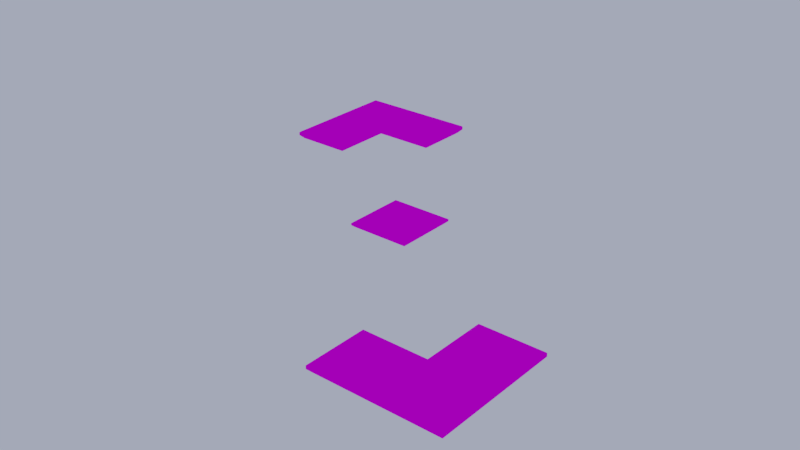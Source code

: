 # Source: st005.blend  (saved by Blender 3.1.7; exported with 4.5.12 LTS)
import bpy
from mathutils import Matrix  # noqa: F401  (used for matrix-valued properties, if any)

bpy.ops.wm.read_factory_settings(use_empty=True)
scene = bpy.context.scene
scene.name = 'level1_ref'

# ---- images (referenced by path relative to the original .blend; pixels are not part of the script)
import os
ASSET_DIR = os.environ.get("B2B_ASSET_DIR", "")  # directory of the original .blend (textures are referenced by path, not embedded)
HERE = os.path.dirname(os.path.abspath(__file__))  # packed textures are extracted next to this script under _unpacked/

def load_image(name, relpath, width, height, colorspace="sRGB"):
    """Load a texture the original file referenced (path relative to the .blend, or extracted next to this script)."""
    p = next((c for c in (os.path.join(HERE, relpath), os.path.join(ASSET_DIR, relpath)) if relpath and os.path.exists(c)), "")
    if p:
        img = bpy.data.images.load(p, check_existing=True)
        img.name = name
    else:  # same state as the original file: an image datablock whose file is absent (Cycles renders it pink)
        img = bpy.data.images.new(name, width, height)
        img.source = "FILE"
        img.filepath = "//" + (relpath or name)
    img.colorspace_settings.name = colorspace
    return img
img_check1_png = load_image('check1.png', 'check1.png', 1024, 1024, 'sRGB')
img_tw_grass_color_png_001 = load_image('tw_grass_color.png.001', 'tw_grass_color.png', 1024, 1024, 'Non-Color')
img_check3_png = load_image('check3.png', 'check3.png', 1024, 1024, 'sRGB')
img_trim_png = load_image('trim.png', 'trim.png', 1024, 1024, 'sRGB')
img_sandstonetrim_wide_png = load_image('sandstonetrim-wide.png', 'sandstonetrim-wide.png', 1024, 1024, 'sRGB')

# ---- materials (node trees are filled in below, after node groups)
mat_check1 = bpy.data.materials.new('check1')
mat_check1.use_backface_culling = True
mat_check1.use_transparent_shadow = False
mat_check1.roughness = 0.5
mat_check1.specular_intensity = 0.0
mat_check2 = bpy.data.materials.new('check2')
mat_check2.use_backface_culling = True
mat_check2.use_transparent_shadow = False
mat_check2.roughness = 0.5
mat_check2.specular_intensity = 0.0
mat_fillflower = bpy.data.materials.new('fillflower')
mat_fillflower.use_backface_culling = True
mat_fillflower.use_transparent_shadow = False
mat_fillflower.roughness = 0.5
mat_fillflower.specular_intensity = 0.0
mat_material_001 = bpy.data.materials.new('Material.001')
mat_material_001.use_backface_culling = True
mat_material_001.use_transparent_shadow = False
mat_material_001.roughness = 0.5
mat_material_001.specular_intensity = 0.0

# ---- node groups
ng_auto_smooth = bpy.data.node_groups.new('Auto Smooth', 'GeometryNodeTree')
_s = ng_auto_smooth.interface.new_socket(name='Geometry', in_out='OUTPUT', socket_type='NodeSocketGeometry')
_s = ng_auto_smooth.interface.new_socket(name='Geometry', in_out='INPUT', socket_type='NodeSocketGeometry')
_s = ng_auto_smooth.interface.new_socket(name='Angle', in_out='INPUT', socket_type='NodeSocketFloat')
_s.subtype = 'ANGLE'
_s.min_value = 0.0
_s.max_value = 3.142
ng_auto_smooth.is_modifier = True
_N = ng_auto_smooth.nodes; _L = ng_auto_smooth.links
n0 = _N.new('NodeGroupOutput'); n0.name = 'Group Output'; n0.location = (480, -100)
n1 = _N.new('NodeGroupInput'); n1.name = 'Group Input'; n1.location = (-420, -300)
n2 = _N.new('NodeGroupInput'); n2.name = 'Group Input.001'; n2.location = (-60, -100)
n3 = _N.new('GeometryNodeSetShadeSmooth'); n3.name = 'Set Shade Smooth'; n3.location = (120, -100)
n3.domain = 'EDGE'
n4 = _N.new('GeometryNodeSetShadeSmooth'); n4.name = 'Set Shade Smooth.001'; n4.location = (300, -100)
n5 = _N.new('GeometryNodeInputMeshEdgeAngle'); n5.name = 'Edge Angle'; n5.location = (-420, -220)
n6 = _N.new('GeometryNodeInputEdgeSmooth'); n6.name = 'Is Edge Smooth'; n6.location = (-60, -160)
n7 = _N.new('GeometryNodeInputShadeSmooth'); n7.name = 'Is Face Smooth'; n7.location = (-240, -340)
n8 = _N.new('FunctionNodeBooleanMath'); n8.name = 'Boolean Math'; n8.location = (-60, -220)
n9 = _N.new('FunctionNodeCompare'); n9.name = 'Compare'; n9.location = (-240, -180)
n9.operation = 'LESS_EQUAL'
_L.new(n5.outputs[0], n9.inputs[0])
_L.new(n4.outputs[0], n0.inputs[0])
_L.new(n1.outputs[1], n9.inputs[1])
_L.new(n9.outputs[0], n8.inputs[0])
_L.new(n7.outputs[0], n8.inputs[1])
_L.new(n2.outputs[0], n3.inputs[0])
_L.new(n6.outputs[0], n3.inputs[1])
_L.new(n3.outputs[0], n4.inputs[0])
_L.new(n8.outputs[0], n3.inputs[2])
n0.is_active_output = True

# ---- material node trees
mat_check1.use_nodes = True; mat_check1.node_tree.nodes.clear()
_N = mat_check1.node_tree.nodes; _L = mat_check1.node_tree.links
n0 = _N.new('ShaderNodeBsdfPrincipled'); n0.name = 'Principled BSDF'; n0.location = (10, 300)
n0.distribution = 'GGX'
n0.subsurface_method = 'RANDOM_WALK_SKIN'
n0.inputs[3].default_value = 1.45
n0.inputs[13].default_value = 0.0
n0.inputs[27].default_value = (0.0, 0.0, 0.0, 1.0)
n0.inputs[28].default_value = 1.0
n1 = _N.new('ShaderNodeOutputMaterial'); n1.name = 'Material Output'; n1.location = (300, 300)
n2 = _N.new('ShaderNodeNormalMap'); n2.name = 'Normal Map'; n2.location = (-300, -300)
n2.label = 'Normal/Map'
n2.inputs[0].default_value = 0.0
n3 = _N.new('ShaderNodeTexImage'); n3.name = 'Image Texture'; n3.location = (-300, 600)
n3.image = img_check1_png
n4 = _N.new('ShaderNodeTexImage'); n4.name = 'Image Texture.001'; n4.location = (-300, 0)
n4.image = img_tw_grass_color_png_001
_L.new(n0.outputs[0], n1.inputs[0])
_L.new(n2.outputs[0], n0.inputs[5])
_L.new(n3.outputs[0], n0.inputs[0])
_L.new(n4.outputs[1], n0.inputs[4])
n1.is_active_output = True
mat_check2.use_nodes = True; mat_check2.node_tree.nodes.clear()
_N = mat_check2.node_tree.nodes; _L = mat_check2.node_tree.links
n0 = _N.new('ShaderNodeBsdfPrincipled'); n0.name = 'Principled BSDF'; n0.location = (10, 300)
n0.distribution = 'GGX'
n0.subsurface_method = 'RANDOM_WALK_SKIN'
n0.inputs[3].default_value = 1.45
n0.inputs[13].default_value = 0.0
n0.inputs[27].default_value = (0.0, 0.0, 0.0, 1.0)
n0.inputs[28].default_value = 1.0
n1 = _N.new('ShaderNodeOutputMaterial'); n1.name = 'Material Output'; n1.location = (300, 300)
n2 = _N.new('ShaderNodeNormalMap'); n2.name = 'Normal Map'; n2.location = (-300, -300)
n2.label = 'Normal/Map'
n2.inputs[0].default_value = 0.0
n3 = _N.new('ShaderNodeTexImage'); n3.name = 'Image Texture'; n3.location = (-280, 280)
n3.image = img_check3_png
_L.new(n0.outputs[0], n1.inputs[0])
_L.new(n2.outputs[0], n0.inputs[5])
_L.new(n3.outputs[0], n0.inputs[0])
n1.is_active_output = True
mat_fillflower.use_nodes = True; mat_fillflower.node_tree.nodes.clear()
_N = mat_fillflower.node_tree.nodes; _L = mat_fillflower.node_tree.links
n0 = _N.new('ShaderNodeBsdfPrincipled'); n0.name = 'Principled BSDF'; n0.location = (10, 300)
n0.distribution = 'GGX'
n0.subsurface_method = 'RANDOM_WALK_SKIN'
n0.inputs[3].default_value = 1.45
n0.inputs[13].default_value = 0.0
n0.inputs[27].default_value = (0.0, 0.0, 0.0, 1.0)
n0.inputs[28].default_value = 1.0
n1 = _N.new('ShaderNodeOutputMaterial'); n1.name = 'Material Output'; n1.location = (300, 300)
n2 = _N.new('ShaderNodeTexImage'); n2.name = 'Image Texture'; n2.location = (-280, 280)
n2.image = img_trim_png
_L.new(n0.outputs[0], n1.inputs[0])
_L.new(n2.outputs[0], n0.inputs[0])
n1.is_active_output = True
mat_material_001.use_nodes = True; mat_material_001.node_tree.nodes.clear()
_N = mat_material_001.node_tree.nodes; _L = mat_material_001.node_tree.links
n0 = _N.new('ShaderNodeBsdfPrincipled'); n0.name = 'Principled BSDF'; n0.location = (10, 300)
n0.distribution = 'GGX'
n0.subsurface_method = 'RANDOM_WALK_SKIN'
n0.inputs[3].default_value = 1.45
n0.inputs[13].default_value = 0.0
n0.inputs[27].default_value = (0.0, 0.0, 0.0, 1.0)
n0.inputs[28].default_value = 1.0
n1 = _N.new('ShaderNodeOutputMaterial'); n1.name = 'Material Output'; n1.location = (300, 300)
n2 = _N.new('ShaderNodeTexImage'); n2.name = 'Image Texture'; n2.location = (-280, 280)
n2.image = img_sandstonetrim_wide_png
_L.new(n0.outputs[0], n1.inputs[0])
_L.new(n2.outputs[0], n0.inputs[0])
n1.is_active_output = True

# ---- world
world_world = bpy.data.worlds.new('World'); scene.world = world_world
world_world.use_nodes = True; world_world.node_tree.nodes.clear()
_N = world_world.node_tree.nodes; _L = world_world.node_tree.links
n0 = _N.new('ShaderNodeOutputWorld'); n0.name = 'World Output'; n0.location = (300, 300)
n1 = _N.new('ShaderNodeBackground'); n1.name = 'Background'; n1.location = (10, 300)
n1.inputs[0].default_value = (0.377, 0.421, 0.5705, 1.0)
_L.new(n1.outputs[0], n0.inputs[0])
n0.is_active_output = True
world_world.color = (0.05088, 0.05088, 0.05088)
world_world.use_sun_shadow = False
world_world.sun_shadow_jitter_overblur = 0.0
world_world.cycles.sampling_method = 'MANUAL'

# ---- meshes
me_cube_000 = bpy.data.meshes.new('Cube.000')
me_cube_000.from_pydata([(-3.724, 3.724, -0.5), (-3.724, -3.724, -0.5), (3.724, -3.724, -0.5), (3.724, 3.724, -0.5), (-4.0, 4.0, 0.0), (-4.0, -4.0, 0.0), (4.0, -4.0, 0.0), (4.0, 4.0, 0.0), (4.0, 4.0, -0.25), (4.0, -4.0, -0.25), (-4.0, -4.0, -0.25), (-4.0, 4.0, -0.25)], [], [(1, 0, 3, 2), (9, 2, 3, 8), (11, 0, 1, 10), (8, 3, 0, 11), (10, 1, 2, 9), (4, 5, 6, 7), (5, 10, 9, 6), (7, 8, 11, 4), (4, 11, 10, 5), (6, 9, 8, 7)])
me_cube_000.polygons.foreach_set('material_index', [2, 2, 2, 2, 2, 1, 2, 2, 2, 2])
_uv = me_cube_000.uv_layers.new(name='UVMap')
_uv.uv.foreach_set('vector', [-0.3406, -0.3406, -0.3406, 0.5906, 0.5906, 0.5906, 0.5906, -0.3406, 0.625, -0.375, 0.5906, -0.3406, 0.5906, 0.5906, 0.625, 0.625, -0.375, 0.625, -0.3406, 0.5906, -0.3406, -0.3406, -0.375, -0.375, 0.625, 0.625, 0.5906, 0.5906, -0.3406, 0.5906, -0.375, 0.625, -0.375, -0.375, -0.3406, -0.3406, 0.5906, -0.3406, 0.625, -0.375, -0.75, 1.25, -0.75, -0.75, 1.25, -0.75, 1.25, 1.25, -0.375, 0.125, -0.375, 0.09375, 0.625, 0.09375, 0.625, 0.125, 0.625, 0.125, 0.625, 0.09375, -0.375, 0.09375, -0.375, 0.125, 0.625, 0.125, 0.625, 0.09375, -0.375, 0.09375, -0.375, 0.125, -0.375, 0.125, -0.375, 0.09375, 0.625, 0.09375, 0.625, 0.125])
me_cube_000.materials.append(mat_check1)
me_cube_000.materials.append(mat_check2)
me_cube_000.materials.append(mat_fillflower)
me_cube_000.materials.append(mat_material_001)
me_cube_000.use_remesh_fix_poles = True
me_cube_000.use_remesh_preserve_attributes = False
me_cube_000.update()
me_cube_015 = bpy.data.meshes.new('Cube.015')
me_cube_015.from_pydata([(-27.5, 20.0, -1.0), (-27.5, 12.5, -1.0), (-20.5, 12.5, -1.0), (-20.5, 20.5, -1.0), (-20.0, 27.5, -1.0), (-27.5, 27.5, -1.0), (-12.5, 20.5, -1.0), (-12.5, 27.5, -1.0), (27.5, -12.5, -1.0), (27.5, -20.0, -1.0), (20.5, -12.5, -1.0), (20.5, -20.5, -1.0), (27.5, -27.5, -1.0), (20.0, -27.5, -1.0), (12.5, -27.5, -1.0), (12.5, -20.5, -1.0), (-28.0, 20.0, -0.5), (-28.0, 12.0, -0.5), (-20.0, 12.0, -0.5), (-20.0, 20.0, -0.5), (-20.0, 28.0, -0.5), (-28.0, 28.0, -0.5), (-12.0, 20.0, -0.5), (-12.0, 28.0, -0.5), (28.0, -12.0, -0.5), (28.0, -20.0, -0.5), (20.0, -12.0, -0.5), (20.0, -20.0, -0.5), (28.0, -28.0, -0.5), (20.0, -28.0, -0.5), (12.0, -28.0, -0.5), (12.0, -20.0, -0.5), (28.0, -12.0, -0.1), (27.9, -12.1, 0.0), (27.9, -20.0, 0.0), (28.0, -20.0, -0.1), (20.0, -12.0, -0.1), (20.1, -12.1, 0.0), (20.0, -20.0, -0.1), (20.1, -20.1, 0.0), (28.0, -28.0, -0.1), (27.9, -27.9, 0.0), (20.0, -27.9, 0.0), (20.0, -28.0, -0.1), (12.0, -28.0, -0.1), (12.1, -27.9, 0.0), (12.1, -20.1, 0.0), (12.0, -20.0, -0.1), (-27.9, 20.0, 0.0), (-28.0, 20.0, -0.1), (-28.0, 12.0, -0.1), (-27.9, 12.1, 0.0), (-20.0, 12.0, -0.1), (-20.1, 12.1, 0.0), (-20.0, 20.0, -0.1), (-20.1, 20.1, 0.0), (-20.0, 27.9, 0.0), (-20.0, 28.0, -0.1), (-28.0, 28.0, -0.1), (-27.9, 27.9, 0.0), (-12.1, 20.1, 0.0), (-12.0, 20.0, -0.1), (-12.0, 28.0, -0.1), (-12.1, 27.9, 0.0)], [], [(32, 24, 26, 36), (1, 0, 3, 2), (0, 5, 4, 3), (4, 7, 6, 3), (8, 9, 11, 10), (9, 12, 13, 11), (13, 14, 15, 11), (42, 41, 34, 33, 37, 39, 46, 45), (47, 31, 30, 44), (40, 28, 25, 35), (62, 23, 20, 57), (43, 29, 28, 40), (38, 27, 31, 47), (49, 16, 17, 50), (44, 30, 29, 43), (50, 17, 18, 52), (36, 26, 27, 38), (61, 22, 23, 62), (52, 18, 19, 54), (57, 20, 21, 58), (54, 19, 22, 61), (58, 21, 16, 49), (0, 1, 17, 16), (1, 2, 18, 17), (2, 3, 19, 18), (4, 5, 21, 20), (5, 0, 16, 21), (6, 7, 23, 22), (7, 4, 20, 23), (3, 6, 22, 19), (9, 8, 24, 25), (8, 10, 26, 24), (10, 11, 27, 26), (13, 12, 28, 29), (12, 9, 25, 28), (15, 14, 30, 31), (14, 13, 29, 30), (11, 15, 31, 27), (33, 34, 35, 32), (37, 33, 32, 36), (39, 37, 36, 38), (41, 42, 43, 40), (34, 41, 40, 35), (45, 46, 47, 44), (42, 45, 44, 43), (46, 39, 38, 47), (35, 25, 24, 32), (49, 50, 51, 48), (50, 52, 53, 51), (52, 54, 55, 53), (57, 58, 59, 56), (58, 49, 48, 59), (61, 62, 63, 60), (62, 57, 56, 63), (54, 61, 60, 55), (53, 55, 60, 63, 56, 59, 48, 51)])
me_cube_015.polygons.foreach_set('material_index', [2, 2, 2, 2, 2, 2, 2, 0, 2, 2, 2, 2, 2, 2, 2, 2, 2, 2, 2, 2, 2, 2, 2, 2, 2, 2, 2, 2, 2, 2, 2, 2, 2, 2, 2, 2, 2, 2, 2, 2, 2, 2, 2, 2, 2, 2, 2, 2, 2, 2, 2, 2, 2, 2, 2, 0])
_uv = me_cube_015.uv_layers.new(name='UVMap')
_uv.uv.foreach_set('vector', [3.625, 0.1125, 3.625, 0.0625, 2.625, 0.0625, 2.625, 0.1125, -3.312, 1.688, -3.312, 2.625, -2.438, 2.688, -2.438, 1.688, -3.312, 2.625, -3.312, 3.562, -2.375, 3.562, -2.438, 2.688, -2.375, 3.562, -1.438, 3.562, -1.438, 2.688, -2.438, 2.688, 3.562, -1.437, 3.562, -2.375, 2.688, -2.437, 2.688, -1.437, 3.562, -2.375, 3.562, -3.312, 2.625, -3.312, 2.688, -2.437, 2.625, -3.312, 1.688, -3.312, 1.688, -2.438, 2.688, -2.437, 5.25, -6.725, 7.225, -6.725, 7.225, -4.75, 7.225, -2.775, 5.275, -2.775, 5.275, -4.775, 3.275, -4.775, 3.275, -6.725, -2.375, 0.1125, -2.375, 0.0625, -3.375, 0.0625, -3.375, 0.1125, -3.375, 0.1125, -3.375, 0.0625, -2.375, 0.0625, -2.375, 0.1125, -1.375, 0.1125, -1.375, 0.0625, -2.375, 0.0625, -2.375, 0.1125, 2.625, 0.1125, 2.625, 0.0625, 3.625, 0.0625, 3.625, 0.1125, 2.625, 0.1125, 2.625, 0.0625, 1.625, 0.0625, 1.625, 0.1125, 2.625, 0.1125, 2.625, 0.0625, 1.625, 0.0625, 1.625, 0.1125, 1.625, 0.1125, 1.625, 0.0625, 2.625, 0.0625, 2.625, 0.1125, -3.375, 0.1125, -3.375, 0.0625, -2.375, 0.0625, -2.375, 0.1125, -1.375, 0.1125, -1.375, 0.0625, -2.375, 0.0625, -2.375, 0.1125, 2.625, 0.1125, 2.625, 0.0625, 3.625, 0.0625, 3.625, 0.1125, 1.625, 0.1125, 1.625, 0.0625, 2.625, 0.0625, 2.625, 0.1125, -2.375, 0.1125, -2.375, 0.0625, -3.375, 0.0625, -3.375, 0.1125, -2.375, 0.1125, -2.375, 0.0625, -1.375, 0.0625, -1.375, 0.1125, 3.625, 0.1125, 3.625, 0.0625, 2.625, 0.0625, 2.625, 0.1125, -3.312, 2.625, -3.312, 1.688, -3.375, 1.625, -3.375, 2.625, -3.312, 1.688, -2.438, 1.688, -2.375, 1.625, -3.375, 1.625, -2.438, 1.688, -2.438, 2.688, -2.375, 2.625, -2.375, 1.625, -2.375, 3.562, -3.312, 3.562, -3.375, 3.625, -2.375, 3.625, -3.312, 3.562, -3.312, 2.625, -3.375, 2.625, -3.375, 3.625, -1.438, 2.688, -1.438, 3.562, -1.375, 3.625, -1.375, 2.625, -1.438, 3.562, -2.375, 3.562, -2.375, 3.625, -1.375, 3.625, -2.438, 2.688, -1.438, 2.688, -1.375, 2.625, -2.375, 2.625, 3.562, -2.375, 3.562, -1.437, 3.625, -1.375, 3.625, -2.375, 3.562, -1.437, 2.688, -1.437, 2.625, -1.375, 3.625, -1.375, -1.437, 0.0, -2.437, 0.0, -2.375, 0.0625, -1.375, 0.0625, 2.625, -3.312, 3.562, -3.312, 3.625, -3.375, 2.625, -3.375, 3.562, -3.312, 3.562, -2.375, 3.625, -2.375, 3.625, -3.375, 1.688, -2.438, 1.688, -3.312, 1.625, -3.375, 1.625, -2.375, 1.688, 0.0, 2.625, 0.0, 2.625, 0.0625, 1.625, 0.0625, 2.688, -2.437, 1.688, -2.438, 1.625, -2.375, 2.625, -2.375, 3.613, -1.387, 3.613, -2.375, 3.625, -2.375, 3.625, -1.375, 2.637, -1.387, 3.613, -1.387, 3.625, -1.375, 2.625, -1.375, 2.638, -2.387, 2.637, -1.387, 2.625, -1.375, 2.625, -2.375, 3.613, -3.362, 2.625, -3.362, 2.625, -3.375, 3.625, -3.375, 3.613, -2.375, 3.613, -3.362, 3.625, -3.375, 3.625, -2.375, 1.638, -3.363, 1.638, -2.387, 1.625, -2.375, 1.625, -3.375, 2.625, -3.362, 1.638, -3.363, 1.625, -3.375, 2.625, -3.375, 1.638, -2.387, 2.638, -2.387, 2.625, -2.375, 1.625, -2.375, -2.375, 0.1125, -2.375, 0.0625, -1.375, 0.0625, -1.375, 0.1125, -3.375, 2.625, -3.375, 1.625, -3.363, 1.637, -3.363, 2.625, -3.375, 1.625, -2.375, 1.625, -2.387, 1.637, -3.363, 1.637, -2.375, 1.625, -2.375, 2.625, -2.387, 2.637, -2.387, 1.637, -2.375, 3.625, -3.375, 3.625, -3.363, 3.613, -2.375, 3.613, -3.375, 3.625, -3.375, 2.625, -3.363, 2.625, -3.363, 3.613, -1.375, 2.625, -1.375, 3.625, -1.387, 3.613, -1.387, 2.637, -1.375, 3.625, -2.375, 3.625, -2.375, 3.613, -1.387, 3.613, -2.375, 2.625, -1.375, 2.625, -1.387, 2.637, -2.387, 2.637, -4.775, 3.275, -4.775, 5.275, -2.775, 5.275, -2.775, 7.225, -4.75, 7.225, -6.725, 7.225, -6.725, 5.25, -6.725, 3.275])
me_cube_015.materials.append(mat_check1)
me_cube_015.materials.append(mat_check2)
me_cube_015.materials.append(mat_fillflower)
me_cube_015.materials.append(mat_material_001)
me_cube_015.use_remesh_fix_poles = True
me_cube_015.use_remesh_preserve_attributes = False
me_cube_015.update()

# ---- objects
ob_cube_001 = bpy.data.objects.new('Cube.001', me_cube_000)
ob_cube_016 = bpy.data.objects.new('Cube.016', me_cube_015)

# ---- transforms, parenting, visibility, modifiers, constraints
ob_cube_001.location = (0.0, 0.0, 0.0)
ob_cube_001.color = (0.8, 0.8, 0.8, 1.0)
_m = ob_cube_001.modifiers.new('Auto Smooth', 'NODES')
_m.node_group = ng_auto_smooth
_gi = [s.identifier for s in ng_auto_smooth.interface.items_tree if s.item_type == 'SOCKET' and s.in_out == 'INPUT']
_m[_gi[1]] = 0.5236  # Angle
ob_cube_016.location = (0.0, 0.0, 0.0)
ob_cube_016.color = (0.8, 0.8, 0.8, 1.0)
_m = ob_cube_016.modifiers.new('Auto Smooth', 'NODES')
_m.node_group = ng_auto_smooth
_gi = [s.identifier for s in ng_auto_smooth.interface.items_tree if s.item_type == 'SOCKET' and s.in_out == 'INPUT']
_m[_gi[1]] = 0.5236  # Angle

# ---- collection membership
scene.collection.objects.link(ob_cube_001)
scene.collection.objects.link(ob_cube_016)

# ---- scene / render settings (as saved in the file)
scene.frame_start = 1; scene.frame_end = 480; scene.frame_set(0)
scene.render.engine = 'BLENDER_EEVEE_NEXT'
scene.render.resolution_percentage = 50
scene.render.fps = 60
scene.render.dither_intensity = 0.0
scene.render.line_thickness = 208.0
scene.cycles.use_denoising = False
scene.cycles.sampling_pattern = 'TABULATED_SOBOL'
scene.cycles.use_light_tree = False
scene.cycles.blur_glossy = 0.0
scene.cycles.sample_clamp_indirect = 0.0
scene.eevee.taa_samples = 64
scene.eevee.use_taa_reprojection = False
scene.eevee.use_gtao = True
scene.eevee.gtao_quality = 1.0
scene.eevee.gtao_distance = 1.0
scene.eevee.fast_gi_quality = 1.0
scene.view_settings.look = 'Medium Contrast'
scene.view_settings.view_transform = 'Filmic'
bpy.context.view_layer.update()

# ---- added for rendering (the .blend has no active camera): camera
cam_auto = bpy.data.cameras.new('AutoCamera')
cam_auto.lens = 50.0
cam_auto.sensor_width = 36.0
cam_auto.clip_end = 1286.06
ob_auto_camera = bpy.data.objects.new('AutoCamera', cam_auto)
scene.collection.objects.link(ob_auto_camera)
ob_auto_camera.location = (73.2799, -87.9359, 58.1239)
ob_auto_camera.rotation_euler = (1.09748, -7.21219e-08, 0.694738)
scene.camera = ob_auto_camera
bpy.context.view_layer.update()
